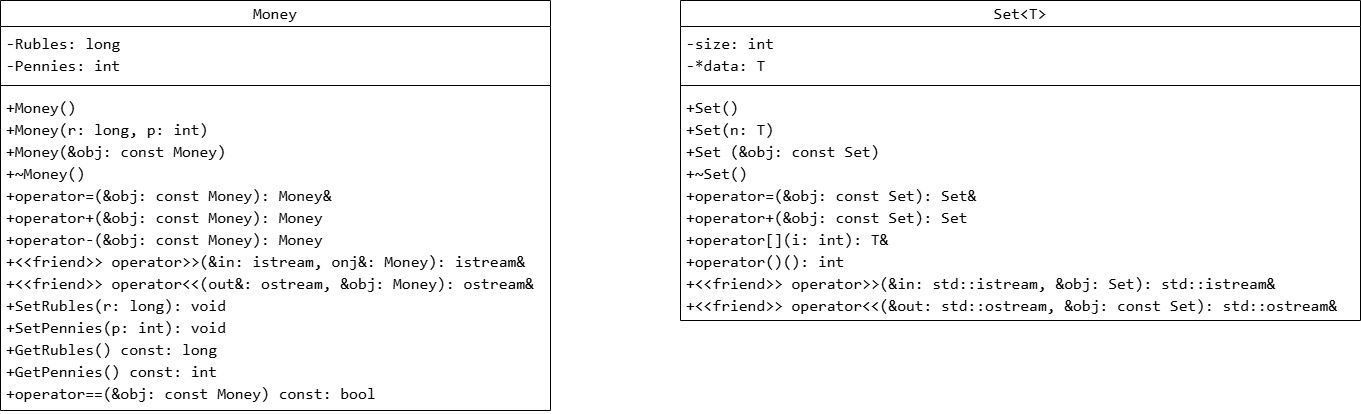

The diagram above was exported from draw.io. Its source (the exported page's mxGraphModel, read from the mxfile embedded in the PNG):
<mxGraphModel dx="1471" dy="803" grid="1" gridSize="10" guides="1" tooltips="1" connect="1" arrows="1" fold="1" page="1" pageScale="1" pageWidth="827" pageHeight="1169" background="#ffffff" math="0" shadow="0">
  <root>
    <mxCell id="0" />
    <mxCell id="1" parent="0" />
    <mxCell id="e2IrKMvOWD7vHTe8fvOD-1" parent="1" style="swimlane;fontStyle=1;align=center;verticalAlign=middle;childLayout=stackLayout;horizontal=1;startSize=26;horizontalStack=0;resizeParent=1;resizeParentMax=0;resizeLast=0;collapsible=1;marginBottom=0;whiteSpace=wrap;html=1;fontSize=16;labelBackgroundColor=none;fontColor=default;" value="&lt;div style=&quot;font-family: Consolas, &amp;quot;Courier New&amp;quot;, monospace; font-weight: normal; line-height: 22px; white-space: pre;&quot;&gt;&lt;div style=&quot;line-height: 22px;&quot;&gt;&lt;span&gt;Money&lt;/span&gt;&lt;/div&gt;&lt;/div&gt;" vertex="1">
      <mxGeometry height="410" width="550" as="geometry" />
    </mxCell>
    <mxCell id="e2IrKMvOWD7vHTe8fvOD-2" parent="e2IrKMvOWD7vHTe8fvOD-1" style="text;strokeColor=none;fillColor=none;align=left;verticalAlign=top;spacingLeft=4;spacingRight=4;overflow=hidden;rotatable=0;points=[[0,0.5],[1,0.5]];portConstraint=eastwest;whiteSpace=wrap;html=1;labelBackgroundColor=none;fontColor=default;fontSize=16;" value="&lt;div style=&quot;font-family: Consolas, &amp;quot;Courier New&amp;quot;, monospace; line-height: 22px; white-space: pre;&quot;&gt;&lt;div style=&quot;line-height: 22px;&quot;&gt;&lt;div&gt;&lt;span style=&quot;&quot;&gt;-Rubles: &lt;/span&gt;&lt;span style=&quot;&quot;&gt;long&lt;/span&gt;&lt;span style=&quot;&quot;&gt; &lt;/span&gt;&lt;/div&gt;&lt;div&gt;&lt;span style=&quot;&quot;&gt;-Pennies: &lt;/span&gt;&lt;span style=&quot;&quot;&gt;int&lt;/span&gt;&lt;span style=&quot;&quot;&gt; &lt;/span&gt;&lt;/div&gt;&lt;/div&gt;&lt;/div&gt;" vertex="1">
      <mxGeometry height="54" width="550" y="26" as="geometry" />
    </mxCell>
    <mxCell id="e2IrKMvOWD7vHTe8fvOD-3" parent="e2IrKMvOWD7vHTe8fvOD-1" style="line;strokeWidth=1;fillColor=none;align=left;verticalAlign=middle;spacingTop=-1;spacingLeft=3;spacingRight=3;rotatable=0;labelPosition=right;points=[];portConstraint=eastwest;strokeColor=inherit;" value="" vertex="1">
      <mxGeometry height="10" width="550" y="80" as="geometry" />
    </mxCell>
    <mxCell id="e2IrKMvOWD7vHTe8fvOD-4" parent="e2IrKMvOWD7vHTe8fvOD-1" style="text;strokeColor=none;fillColor=none;align=left;verticalAlign=top;spacingLeft=4;spacingRight=4;overflow=hidden;rotatable=0;points=[[0,0.5],[1,0.5]];portConstraint=eastwest;whiteSpace=wrap;html=1;labelBackgroundColor=none;fontColor=default;fontSize=16;" value="&lt;div style=&quot;font-family: Consolas, &amp;quot;Courier New&amp;quot;, monospace; line-height: 22px; white-space: pre;&quot;&gt;&lt;div style=&quot;line-height: 22px;&quot;&gt;&lt;div&gt;&lt;span style=&quot;&quot;&gt;+Money&lt;/span&gt;&lt;span style=&quot;&quot;&gt;()&lt;/span&gt;&lt;/div&gt;&lt;div&gt;&lt;span style=&quot;&quot;&gt;+Money&lt;/span&gt;&lt;span style=&quot;&quot;&gt;(r: &lt;/span&gt;&lt;span style=&quot;&quot;&gt;long&lt;/span&gt;&lt;span style=&quot;&quot;&gt;, p: &lt;/span&gt;&lt;span style=&quot;&quot;&gt;int&lt;/span&gt;&lt;span style=&quot;&quot;&gt;)&lt;/span&gt;&lt;/div&gt;&lt;div&gt;&lt;span style=&quot;&quot;&gt;+Money&lt;/span&gt;&lt;span style=&quot;&quot;&gt;(&lt;/span&gt;&lt;span style=&quot;&quot;&gt;&amp;amp;obj: &lt;/span&gt;&lt;span style=&quot;&quot;&gt;const&lt;/span&gt;&lt;span style=&quot;&quot;&gt; &lt;/span&gt;&lt;span style=&quot;&quot;&gt;Money&lt;/span&gt;&lt;span style=&quot;&quot;&gt;)&lt;/span&gt;&lt;/div&gt;&lt;div&gt;&lt;span style=&quot;&quot;&gt;+~Money&lt;/span&gt;&lt;span style=&quot;&quot;&gt;()&lt;/span&gt;&lt;/div&gt;&lt;div&gt;&lt;span style=&quot;&quot;&gt;+&lt;/span&gt;&lt;span style=&quot;&quot;&gt;operator=&lt;/span&gt;&lt;span style=&quot;&quot;&gt;(&lt;/span&gt;&lt;span style=&quot;&quot;&gt;&amp;amp;obj: &lt;/span&gt;&lt;span style=&quot;&quot;&gt;const&lt;/span&gt;&lt;span style=&quot;&quot;&gt; &lt;/span&gt;&lt;span style=&quot;&quot;&gt;Money&lt;/span&gt;&lt;span style=&quot;&quot;&gt;): &lt;/span&gt;&lt;span style=&quot;&quot;&gt;Money&lt;/span&gt;&lt;span style=&quot;&quot;&gt;&amp;amp;&lt;/span&gt;&lt;span style=&quot;&quot;&gt; &lt;/span&gt;&lt;/div&gt;&lt;div&gt;&lt;span style=&quot;&quot;&gt;+&lt;/span&gt;&lt;span style=&quot;&quot;&gt;operator+&lt;/span&gt;&lt;span style=&quot;&quot;&gt;(&lt;/span&gt;&lt;span style=&quot;&quot;&gt;&amp;amp;obj: &lt;/span&gt;&lt;span style=&quot;&quot;&gt;const&lt;/span&gt;&lt;span style=&quot;&quot;&gt; &lt;/span&gt;&lt;span style=&quot;&quot;&gt;Money&lt;/span&gt;&lt;span style=&quot;&quot;&gt;): &lt;/span&gt;&lt;span style=&quot;&quot;&gt;Money&lt;/span&gt;&lt;span style=&quot;&quot;&gt; &lt;/span&gt;&lt;/div&gt;&lt;div&gt;&lt;span style=&quot;&quot;&gt;+&lt;/span&gt;&lt;span style=&quot;&quot;&gt;operator-&lt;/span&gt;&lt;span style=&quot;&quot;&gt;(&lt;/span&gt;&lt;span style=&quot;&quot;&gt;&amp;amp;obj: &lt;/span&gt;&lt;span style=&quot;&quot;&gt;const&lt;/span&gt;&lt;span style=&quot;&quot;&gt; &lt;/span&gt;&lt;span style=&quot;&quot;&gt;Money&lt;/span&gt;&lt;span style=&quot;&quot;&gt;): &lt;/span&gt;&lt;span style=&quot;&quot;&gt;Money&lt;/span&gt;&lt;span style=&quot;&quot;&gt; &lt;/span&gt;&lt;span style=&quot;&quot;&gt; &lt;/span&gt;&lt;/div&gt;&lt;div&gt;&lt;span style=&quot;&quot;&gt;+&amp;lt;&amp;lt;friend&amp;gt;&amp;gt;&lt;/span&gt;&lt;span style=&quot;&quot;&gt; &lt;/span&gt;&lt;span style=&quot;&quot;&gt;operator&amp;gt;&amp;gt;&lt;/span&gt;&lt;span style=&quot;&quot;&gt;(&amp;amp;in: &lt;/span&gt;&lt;span style=&quot;&quot;&gt;istream&lt;/span&gt;&lt;span style=&quot;&quot;&gt;, onj&amp;amp;: &lt;/span&gt;&lt;span style=&quot;&quot;&gt;Money&lt;/span&gt;&lt;span style=&quot;&quot;&gt;): &lt;/span&gt;&lt;span style=&quot;&quot;&gt;istream&lt;/span&gt;&lt;span style=&quot;&quot;&gt;&amp;amp;&lt;/span&gt;&lt;span style=&quot;&quot;&gt; &lt;/span&gt;&lt;/div&gt;&lt;div&gt;&lt;span style=&quot;&quot;&gt;+&amp;lt;&amp;lt;friend&amp;gt;&amp;gt;&lt;/span&gt;&lt;span style=&quot;&quot;&gt; &lt;/span&gt;&lt;span style=&quot;&quot;&gt;operator&amp;lt;&amp;lt;&lt;/span&gt;&lt;span style=&quot;&quot;&gt;(out&amp;amp;: &lt;/span&gt;&lt;span style=&quot;&quot;&gt;ostream&lt;/span&gt;&lt;span style=&quot;&quot;&gt;, &amp;amp;obj: &lt;/span&gt;&lt;span style=&quot;&quot;&gt;Money&lt;/span&gt;&lt;span style=&quot;&quot;&gt;):&lt;/span&gt;&lt;span style=&quot;&quot;&gt; &lt;/span&gt;&lt;span style=&quot;&quot;&gt;ostream&lt;/span&gt;&lt;span style=&quot;&quot;&gt;&amp;amp;&lt;/span&gt;&lt;/div&gt;&lt;div&gt;&lt;span style=&quot;&quot;&gt;+&lt;/span&gt;&lt;span style=&quot;&quot;&gt;SetRubles&lt;/span&gt;&lt;span style=&quot;&quot;&gt;(r: &lt;/span&gt;&lt;span style=&quot;&quot;&gt;long&lt;/span&gt;&lt;span style=&quot;&quot;&gt;): &lt;/span&gt;&lt;span style=&quot;&quot;&gt;void&lt;/span&gt;&lt;span style=&quot;&quot;&gt; &lt;/span&gt;&lt;/div&gt;&lt;div&gt;&lt;span style=&quot;&quot;&gt;+&lt;/span&gt;&lt;span style=&quot;&quot;&gt;SetPennies&lt;/span&gt;&lt;span style=&quot;&quot;&gt;(p: &lt;/span&gt;&lt;span style=&quot;&quot;&gt;int&lt;/span&gt;&lt;span style=&quot;&quot;&gt;): &lt;/span&gt;&lt;span style=&quot;&quot;&gt;void&lt;/span&gt;&lt;span style=&quot;&quot;&gt; &lt;/span&gt;&lt;/div&gt;&lt;div&gt;&lt;span style=&quot;&quot;&gt;+&lt;/span&gt;&lt;span style=&quot;&quot;&gt;GetRubles&lt;/span&gt;&lt;span style=&quot;&quot;&gt;() &lt;/span&gt;&lt;span style=&quot;&quot;&gt;const: &lt;/span&gt;&lt;span style=&quot;&quot;&gt;long&lt;/span&gt;&lt;span style=&quot;&quot;&gt; &lt;/span&gt;&lt;/div&gt;&lt;div&gt;&lt;span style=&quot;&quot;&gt;+&lt;/span&gt;&lt;span style=&quot;&quot;&gt;GetPennies&lt;/span&gt;&lt;span style=&quot;&quot;&gt;() &lt;/span&gt;&lt;span style=&quot;&quot;&gt;const: &lt;/span&gt;&lt;span style=&quot;&quot;&gt;int&lt;/span&gt;&lt;span style=&quot;&quot;&gt; &lt;/span&gt;&lt;/div&gt;&lt;div&gt;+&lt;span style=&quot;&quot;&gt;operator==&lt;/span&gt;&lt;span style=&quot;&quot;&gt;(&amp;amp;obj: &lt;/span&gt;&lt;span style=&quot;&quot;&gt;const&lt;/span&gt;&lt;span style=&quot;&quot;&gt; &lt;/span&gt;&lt;span style=&quot;&quot;&gt;Money&lt;/span&gt;&lt;span style=&quot;&quot;&gt;) &lt;/span&gt;&lt;span style=&quot;&quot;&gt;const&lt;/span&gt;&lt;font&gt;: &lt;/font&gt;&lt;span style=&quot;&quot;&gt;bool&lt;/span&gt;&lt;span style=&quot;&quot;&gt; &lt;/span&gt;&lt;/div&gt;&lt;/div&gt;&lt;/div&gt;" vertex="1">
      <mxGeometry height="320" width="550" y="90" as="geometry" />
    </mxCell>
    <mxCell id="e2IrKMvOWD7vHTe8fvOD-5" parent="1" style="swimlane;fontStyle=1;align=center;verticalAlign=middle;childLayout=stackLayout;horizontal=1;startSize=26;horizontalStack=0;resizeParent=1;resizeParentMax=0;resizeLast=0;collapsible=1;marginBottom=0;whiteSpace=wrap;html=1;fontSize=16;labelBackgroundColor=none;fontColor=default;" value="&lt;div style=&quot;font-family: Consolas, &amp;quot;Courier New&amp;quot;, monospace; font-weight: normal; line-height: 22px; white-space: pre;&quot;&gt;&lt;div style=&quot;line-height: 22px;&quot;&gt;&lt;div style=&quot;line-height: 22px;&quot;&gt;&lt;span style=&quot;background-color: transparent; color: light-dark(rgb(0, 0, 0), rgb(255, 255, 255));&quot;&gt;Set&amp;lt;T&amp;gt;&lt;/span&gt;&lt;/div&gt;&lt;/div&gt;&lt;/div&gt;" vertex="1">
      <mxGeometry height="320" width="680" x="680" as="geometry" />
    </mxCell>
    <mxCell id="e2IrKMvOWD7vHTe8fvOD-6" parent="e2IrKMvOWD7vHTe8fvOD-5" style="text;strokeColor=none;fillColor=none;align=left;verticalAlign=top;spacingLeft=4;spacingRight=4;overflow=hidden;rotatable=0;points=[[0,0.5],[1,0.5]];portConstraint=eastwest;whiteSpace=wrap;html=1;labelBackgroundColor=none;fontColor=default;fontSize=16;" value="&lt;div style=&quot;font-family: Consolas, &amp;quot;Courier New&amp;quot;, monospace; line-height: 22px; white-space: pre;&quot;&gt;&lt;div style=&quot;line-height: 22px;&quot;&gt;&lt;div style=&quot;line-height: 22px;&quot;&gt;&lt;div style=&quot;line-height: 22px;&quot;&gt;&lt;div style=&quot;line-height: 22px;&quot;&gt;&lt;div style=&quot;&quot;&gt;&lt;span style=&quot;&quot;&gt;-&lt;/span&gt;&lt;span style=&quot;&quot;&gt;size: &lt;/span&gt;&lt;span style=&quot;&quot;&gt;int&lt;/span&gt;&lt;span style=&quot;&quot;&gt; &lt;/span&gt;&lt;/div&gt;&lt;div style=&quot;&quot;&gt;&lt;span style=&quot;&quot;&gt;-*&lt;/span&gt;&lt;span style=&quot;&quot;&gt;data: T&lt;/span&gt;&lt;/div&gt;&lt;/div&gt;&lt;/div&gt;&lt;/div&gt;&lt;/div&gt;&lt;/div&gt;" vertex="1">
      <mxGeometry height="54" width="680" y="26" as="geometry" />
    </mxCell>
    <mxCell id="e2IrKMvOWD7vHTe8fvOD-7" parent="e2IrKMvOWD7vHTe8fvOD-5" style="line;strokeWidth=1;fillColor=none;align=left;verticalAlign=middle;spacingTop=-1;spacingLeft=3;spacingRight=3;rotatable=0;labelPosition=right;points=[];portConstraint=eastwest;strokeColor=inherit;" value="" vertex="1">
      <mxGeometry height="10" width="680" y="80" as="geometry" />
    </mxCell>
    <mxCell id="e2IrKMvOWD7vHTe8fvOD-8" parent="e2IrKMvOWD7vHTe8fvOD-5" style="text;strokeColor=none;fillColor=none;align=left;verticalAlign=top;spacingLeft=4;spacingRight=4;overflow=hidden;rotatable=0;points=[[0,0.5],[1,0.5]];portConstraint=eastwest;whiteSpace=wrap;html=1;labelBackgroundColor=none;fontColor=default;fontSize=16;" value="&lt;div style=&quot;font-family: Consolas, &amp;quot;Courier New&amp;quot;, monospace; line-height: 22px; white-space: pre;&quot;&gt;&lt;div style=&quot;line-height: 22px;&quot;&gt;&lt;div style=&quot;line-height: 22px;&quot;&gt;&lt;div style=&quot;&quot;&gt;&lt;div style=&quot;line-height: 22px;&quot;&gt;&lt;div style=&quot;line-height: 22px;&quot;&gt;&lt;div style=&quot;&quot;&gt;&lt;span style=&quot;&quot;&gt;+Set&lt;/span&gt;&lt;span style=&quot;&quot;&gt;()&lt;/span&gt;&lt;/div&gt;&lt;div style=&quot;&quot;&gt;&lt;span style=&quot;&quot;&gt;+Set&lt;/span&gt;&lt;span style=&quot;&quot;&gt;(n: T&lt;/span&gt;&lt;span style=&quot;&quot;&gt;)&lt;/span&gt;&lt;/div&gt;&lt;div style=&quot;&quot;&gt;&lt;span style=&quot;&quot;&gt;+Set&lt;/span&gt;&lt;span style=&quot;&quot;&gt; (&amp;amp;obj: &lt;/span&gt;&lt;span style=&quot;&quot;&gt;const&lt;/span&gt;&lt;span style=&quot;&quot;&gt; &lt;/span&gt;&lt;span style=&quot;&quot;&gt;Set&lt;/span&gt;&lt;span style=&quot;&quot;&gt;)&lt;/span&gt;&lt;/div&gt;&lt;div style=&quot;&quot;&gt;&lt;span style=&quot;&quot;&gt;+~Set&lt;/span&gt;&lt;span style=&quot;&quot;&gt;()&lt;/span&gt;&lt;/div&gt;&lt;div style=&quot;&quot;&gt;&lt;span style=&quot;&quot;&gt;&lt;font&gt;+&lt;/font&gt;&lt;/span&gt;&lt;span style=&quot;&quot;&gt;operator=&lt;/span&gt;&lt;span style=&quot;&quot;&gt;(&amp;amp;obj: &lt;/span&gt;&lt;span style=&quot;&quot;&gt;const&lt;/span&gt;&lt;span style=&quot;&quot;&gt; &lt;/span&gt;&lt;span style=&quot;&quot;&gt;Set&lt;/span&gt;&lt;span style=&quot;&quot;&gt;): &lt;/span&gt;&lt;span style=&quot;&quot;&gt;Set&lt;/span&gt;&lt;span style=&quot;&quot;&gt;&amp;amp;&lt;/span&gt;&lt;span style=&quot;&quot;&gt; &lt;/span&gt;&lt;/div&gt;&lt;div style=&quot;&quot;&gt;&lt;span style=&quot;&quot;&gt;&lt;font&gt;+&lt;/font&gt;&lt;/span&gt;&lt;span style=&quot;&quot;&gt;operator+&lt;/span&gt;&lt;span style=&quot;&quot;&gt;(&amp;amp;obj: &lt;/span&gt;&lt;span style=&quot;&quot;&gt;const&lt;/span&gt;&lt;span style=&quot;&quot;&gt; &lt;/span&gt;&lt;span style=&quot;&quot;&gt;Set&lt;/span&gt;&lt;span style=&quot;&quot;&gt;): &lt;/span&gt;&lt;span style=&quot;&quot;&gt;Set&lt;/span&gt;&lt;span style=&quot;&quot;&gt; &lt;/span&gt;&lt;/div&gt;&lt;div style=&quot;&quot;&gt;&lt;span style=&quot;&quot;&gt;&lt;font&gt;+&lt;/font&gt;&lt;/span&gt;&lt;span style=&quot;&quot;&gt;operator[]&lt;/span&gt;&lt;span style=&quot;&quot;&gt;(i: &lt;/span&gt;&lt;span style=&quot;&quot;&gt;int&lt;/span&gt;&lt;span style=&quot;&quot;&gt;): T&lt;/span&gt;&lt;span style=&quot;&quot;&gt;&amp;amp;&lt;/span&gt;&lt;span style=&quot;&quot;&gt; &lt;/span&gt;&lt;/div&gt;&lt;div style=&quot;&quot;&gt;&lt;span style=&quot;&quot;&gt;&lt;font&gt;+&lt;/font&gt;&lt;/span&gt;&lt;span style=&quot;&quot;&gt;operator()&lt;/span&gt;&lt;span style=&quot;&quot;&gt;(): &lt;/span&gt;&lt;span style=&quot;&quot;&gt;int&lt;/span&gt;&lt;span style=&quot;&quot;&gt; &lt;/span&gt;&lt;span style=&quot;background-color: transparent; color: light-dark(rgb(0, 0, 0), rgb(255, 255, 255));&quot;&gt; &amp;nbsp; &amp;nbsp; &lt;/span&gt;&lt;/div&gt;&lt;div style=&quot;&quot;&gt;&lt;span style=&quot;&quot;&gt;+&amp;lt;&amp;lt;friend&amp;gt;&amp;gt;&lt;/span&gt;&lt;span style=&quot;&quot;&gt; &lt;/span&gt;&lt;span style=&quot;&quot;&gt;operator&amp;gt;&amp;gt;&lt;/span&gt;&lt;span style=&quot;&quot;&gt;(&amp;amp;in: &lt;/span&gt;&lt;span style=&quot;&quot;&gt;std&lt;/span&gt;&lt;span style=&quot;&quot;&gt;::&lt;/span&gt;&lt;span style=&quot;&quot;&gt;istream&lt;/span&gt;&lt;span style=&quot;&quot;&gt;, &amp;amp;obj: &lt;/span&gt;&lt;span style=&quot;&quot;&gt;Set&lt;/span&gt;&lt;span style=&quot;&quot;&gt;): &lt;/span&gt;&lt;span style=&quot;&quot;&gt;std&lt;/span&gt;&lt;span style=&quot;&quot;&gt;::&lt;/span&gt;&lt;span style=&quot;&quot;&gt;istream&lt;/span&gt;&lt;span style=&quot;&quot;&gt;&amp;amp;&lt;/span&gt;&lt;/div&gt;&lt;div style=&quot;&quot;&gt;&lt;span style=&quot;&quot;&gt;+&amp;lt;&amp;lt;friend&amp;gt;&amp;gt;&lt;/span&gt;&lt;span style=&quot;&quot;&gt; &lt;/span&gt;&lt;span style=&quot;&quot;&gt;operator&amp;lt;&amp;lt;&lt;/span&gt;&lt;span style=&quot;&quot;&gt;(&amp;amp;out: &lt;/span&gt;&lt;span style=&quot;&quot;&gt;std&lt;/span&gt;&lt;span style=&quot;&quot;&gt;::&lt;/span&gt;&lt;span style=&quot;&quot;&gt;ostream&lt;/span&gt;&lt;span style=&quot;&quot;&gt;, &amp;amp;obj: &lt;/span&gt;&lt;span style=&quot;&quot;&gt;const&lt;/span&gt;&lt;span style=&quot;&quot;&gt; &lt;/span&gt;&lt;span style=&quot;&quot;&gt;Set&lt;/span&gt;&lt;span style=&quot;&quot;&gt;): &lt;/span&gt;&lt;span style=&quot;&quot;&gt;std&lt;/span&gt;&lt;span style=&quot;&quot;&gt;::&lt;/span&gt;&lt;span style=&quot;&quot;&gt;ostream&lt;/span&gt;&lt;span style=&quot;&quot;&gt;&amp;amp;&lt;/span&gt;&lt;/div&gt;&lt;/div&gt;&lt;/div&gt;&lt;/div&gt;&lt;/div&gt;&lt;/div&gt;&lt;/div&gt;" vertex="1">
      <mxGeometry height="230" width="680" y="90" as="geometry" />
    </mxCell>
  </root>
</mxGraphModel>